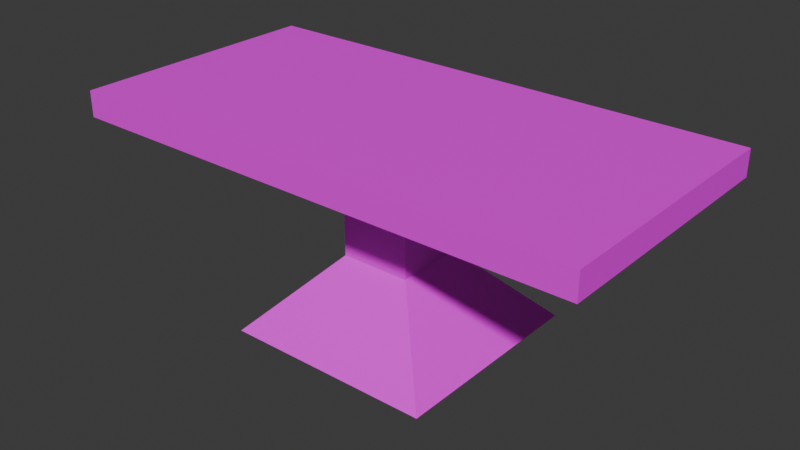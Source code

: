 # Source: table.blend  (saved by Blender 4.2.66; exported with 4.5.12 LTS)
import bpy
from mathutils import Matrix  # noqa: F401  (used for matrix-valued properties, if any)

bpy.ops.wm.read_factory_settings(use_empty=True)
scene = bpy.context.scene
scene.name = 'Scene'

# ---- collections
col_collection = bpy.data.collections.new('Collection'); scene.collection.children.link(col_collection)

# ---- images (referenced by path relative to the original .blend; pixels are not part of the script)
import os
ASSET_DIR = os.environ.get("B2B_ASSET_DIR", "")  # directory of the original .blend (textures are referenced by path, not embedded)
HERE = os.path.dirname(os.path.abspath(__file__))  # packed textures are extracted next to this script under _unpacked/

def load_image(name, relpath, width, height, colorspace="sRGB"):
    """Load a texture the original file referenced (path relative to the .blend, or extracted next to this script)."""
    p = next((c for c in (os.path.join(HERE, relpath), os.path.join(ASSET_DIR, relpath)) if relpath and os.path.exists(c)), "")
    if p:
        img = bpy.data.images.load(p, check_existing=True)
        img.name = name
    else:  # same state as the original file: an image datablock whose file is absent (Cycles renders it pink)
        img = bpy.data.images.new(name, width, height)
        img.source = "FILE"
        img.filepath = "//" + (relpath or name)
    img.colorspace_settings.name = colorspace
    return img
img_oak_veneer_01_diff_4k_jpg = load_image('oak_veneer_01_diff_4k.jpg', 'oak_veneer_01_diff_4k.jpg', 1024, 1024, 'sRGB')

# ---- materials (node trees are filled in below, after node groups)
mat_material_008 = bpy.data.materials.new('Material.008')

# ---- material node trees
mat_material_008.use_nodes = True; mat_material_008.node_tree.nodes.clear()
_N = mat_material_008.node_tree.nodes; _L = mat_material_008.node_tree.links
n0 = _N.new('ShaderNodeBsdfPrincipled'); n0.name = 'Principled BSDF'; n0.location = (10, 300)
n1 = _N.new('ShaderNodeOutputMaterial'); n1.name = 'Material Output'; n1.location = (300, 300)
n2 = _N.new('ShaderNodeTexImage'); n2.name = 'Image Texture'; n2.location = (-280, 260)
n2.image = img_oak_veneer_01_diff_4k_jpg
_L.new(n0.outputs[0], n1.inputs[0])
_L.new(n2.outputs[0], n0.inputs[0])
n1.is_active_output = True

# ---- world
world_world = bpy.data.worlds.new('World'); scene.world = world_world
world_world.use_nodes = True; world_world.node_tree.nodes.clear()
_N = world_world.node_tree.nodes; _L = world_world.node_tree.links
n0 = _N.new('ShaderNodeOutputWorld'); n0.name = 'World Output'; n0.location = (300, 300)
n1 = _N.new('ShaderNodeBackground'); n1.name = 'Background'; n1.location = (10, 300)
n1.inputs[0].default_value = (0.05088, 0.05088, 0.05088, 1.0)
_L.new(n1.outputs[0], n0.inputs[0])
n0.is_active_output = True
world_world.color = (0.05088, 0.05088, 0.05088)
world_world.sun_shadow_jitter_overblur = 0.0

# ---- meshes
me_plane = bpy.data.meshes.new('Plane')
me_plane.from_pydata([(-0.2, -0.1994, -0.3008), (0.2, -0.1994, -0.3008), (-0.2, 0.1994, -0.3008), (0.2, 0.1994, -0.3008), (-1.0, 0.5, -0.2008), (-1.0, -0.5, -0.2008), (1.0, -0.5, -0.2008), (1.0, 0.5, -0.2008), (-1.0, 0.5, -0.3008), (-1.0, -0.5, -0.3008), (1.0, -0.5, -0.3008), (1.0, 0.5, -0.3008), (-0.1358, 0.1355, -0.7107), (-0.1358, -0.1355, -0.7107), (0.1358, -0.1355, -0.7107), (0.1358, 0.1355, -0.7107), (0.1358, -0.1355, -0.3504), (0.1358, -0.1355, -0.5306), (0.1358, 0.1355, -0.5306), (0.1358, 0.1355, -0.3504), (-0.1358, 0.1355, -0.3504), (-0.1358, 0.1355, -0.5306), (-0.1358, -0.1355, -0.5306), (-0.1358, -0.1355, -0.3504), (-0.4056, 0.4045, -1.0), (-0.4056, -0.4045, -1.0), (0.4056, -0.4045, -1.0), (0.4056, 0.4045, -1.0)], [], [(18, 17, 14, 15), (5, 6, 7, 4), (8, 9, 5, 4), (11, 8, 4, 7), (9, 10, 6, 5), (10, 11, 7, 6), (2, 0, 9, 8), (0, 1, 10, 9), (1, 3, 11, 10), (3, 2, 8, 11), (12, 15, 27, 24), (22, 21, 12, 13), (21, 18, 15, 12), (17, 22, 13, 14), (1, 0, 23, 16), (16, 23, 22, 17), (2, 3, 19, 20), (20, 19, 18, 21), (0, 2, 20, 23), (23, 20, 21, 22), (3, 1, 16, 19), (19, 16, 17, 18), (25, 24, 27, 26), (14, 13, 25, 26), (15, 14, 26, 27), (13, 12, 24, 25)])
_uv = me_plane.uv_layers.new(name='UVMap')
_uv.uv.foreach_set('vector', [0.8478, 0.6956, 0.8478, 0.3044, 0.8478, 0.3044, 0.8478, 0.6956, 0.0, 0.0, 1.0, 0.0, 1.0, 1.0, 0.0, 1.0, 0.0, 1.0, 0.0, 0.0, 0.0, 0.0, 0.0, 1.0, 1.0, 1.0, 0.0, 1.0, 0.0, 1.0, 1.0, 1.0, 0.0, 0.0, 1.0, 0.0, 1.0, 0.0, 0.0, 0.0, 1.0, 0.0, 1.0, 1.0, 1.0, 1.0, 1.0, 0.0, 0.1522, 0.6956, 0.1522, 0.3044, 0.0, 0.0, 0.0, 1.0, 0.1522, 0.3044, 0.8478, 0.3044, 1.0, 0.0, 0.0, 0.0, 0.8478, 0.3044, 0.8478, 0.6956, 1.0, 1.0, 1.0, 0.0, 0.8478, 0.6956, 0.1522, 0.6956, 0.0, 1.0, 1.0, 1.0, 0.1522, 0.6956, 0.8478, 0.6956, 0.8478, 0.6956, 0.1522, 0.6956, 0.1522, 0.3044, 0.1522, 0.6956, 0.1522, 0.6956, 0.1522, 0.3044, 0.1522, 0.6956, 0.8478, 0.6956, 0.8478, 0.6956, 0.1522, 0.6956, 0.8478, 0.3044, 0.1522, 0.3044, 0.1522, 0.3044, 0.8478, 0.3044, 0.8478, 0.3044, 0.1522, 0.3044, 0.1522, 0.3044, 0.8478, 0.3044, 0.8478, 0.3044, 0.1522, 0.3044, 0.1522, 0.3044, 0.8478, 0.3044, 0.1522, 0.6956, 0.8478, 0.6956, 0.8478, 0.6956, 0.1522, 0.6956, 0.1522, 0.6956, 0.8478, 0.6956, 0.8478, 0.6956, 0.1522, 0.6956, 0.1522, 0.3044, 0.1522, 0.6956, 0.1522, 0.6956, 0.1522, 0.3044, 0.1522, 0.3044, 0.1522, 0.6956, 0.1522, 0.6956, 0.1522, 0.3044, 0.8478, 0.6956, 0.8478, 0.3044, 0.8478, 0.3044, 0.8478, 0.6956, 0.8478, 0.6956, 0.8478, 0.3044, 0.8478, 0.3044, 0.8478, 0.6956, 0.1522, 0.3044, 0.1522, 0.6956, 0.8478, 0.6956, 0.8478, 0.3044, 0.8478, 0.3044, 0.1522, 0.3044, 0.1522, 0.3044, 0.8478, 0.3044, 0.8478, 0.6956, 0.8478, 0.3044, 0.8478, 0.3044, 0.8478, 0.6956, 0.1522, 0.3044, 0.1522, 0.6956, 0.1522, 0.6956, 0.1522, 0.3044])
me_plane.materials.append(mat_material_008)
me_plane.update()

# ---- objects
ob_plane = bpy.data.objects.new('Plane', me_plane)

# ---- transforms, parenting, visibility, modifiers, constraints
ob_plane.location = (0.0, 0.0, 1.0)

# ---- collection membership
col_collection.objects.link(ob_plane)

# ---- scene / render settings (as saved in the file)
scene.frame_start = 1; scene.frame_end = 250; scene.frame_set(113)
scene.render.engine = 'BLENDER_EEVEE_NEXT'
bpy.context.view_layer.update()

# ---- added for rendering (the .blend has no active camera and no usable light): camera, sun
cam_auto = bpy.data.cameras.new('AutoCamera')
cam_auto.lens = 50.0
cam_auto.sensor_width = 36.0
cam_auto.clip_end = 1000.0
ob_auto_camera = bpy.data.objects.new('AutoCamera', cam_auto)
scene.collection.objects.link(ob_auto_camera)
ob_auto_camera.location = (2.19703, -2.63643, 2.1572)
ob_auto_camera.rotation_euler = (1.09748, -7.21219e-08, 0.694738)
scene.camera = ob_auto_camera
light_auto_sun = bpy.data.lights.new('AutoSun', 'SUN')
light_auto_sun.energy = 3.0
light_auto_sun.angle = 0.0523599
ob_auto_sun = bpy.data.objects.new('AutoSun', light_auto_sun)
scene.collection.objects.link(ob_auto_sun)
ob_auto_sun.rotation_euler = (0.872665, 0.174533, 0.523599)
bpy.context.view_layer.update()
